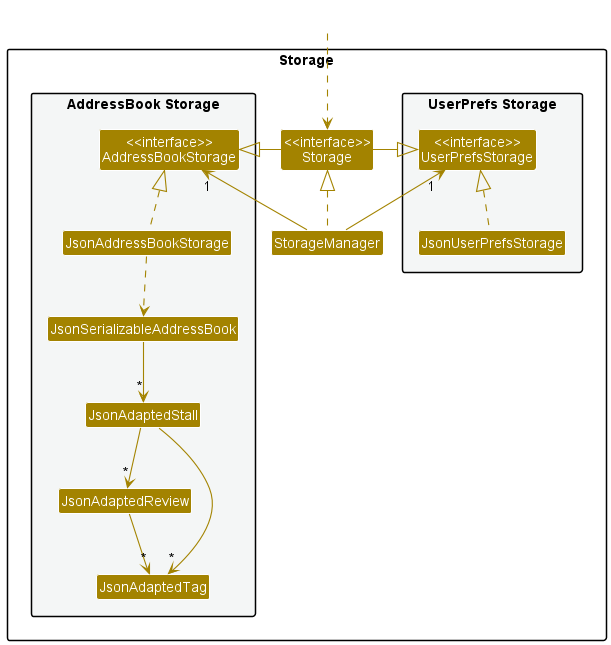

The diagram above was rendered by PlantUML. Its source (embedded in the PNG):
@startuml
!include style.puml
skinparam arrowThickness 1.1
skinparam arrowColor STORAGE_COLOR
skinparam classBackgroundColor STORAGE_COLOR

package Storage{

package "UserPrefs Storage" #F4F6F6{
Class "<<interface>>\nUserPrefsStorage" as UserPrefsStorage
Class JsonUserPrefsStorage
}

Class "<<interface>>\nStorage" as Storage
Class StorageManager

package "AddressBook Storage" #F4F6F6{
Class "<<interface>>\nAddressBookStorage" as AddressBookStorage
Class JsonAddressBookStorage
Class JsonSerializableAddressBook
Class JsonAdaptedStall
Class JsonAdaptedReview
Class JsonAdaptedTag
}

}

Class HiddenOutside #FFFFFF
HiddenOutside ..> Storage

StorageManager .up.|> Storage
StorageManager -up-> "1" UserPrefsStorage
StorageManager -up-> "1" AddressBookStorage

Storage -left-|> UserPrefsStorage
Storage -right-|> AddressBookStorage

JsonUserPrefsStorage .up.|> UserPrefsStorage
JsonAddressBookStorage .up.|> AddressBookStorage
JsonAddressBookStorage ..> JsonSerializableAddressBook
JsonSerializableAddressBook --> "*" JsonAdaptedStall
JsonAdaptedStall --> "*" JsonAdaptedReview
JsonAdaptedStall --> "*" JsonAdaptedTag
JsonAdaptedReview --> "*" JsonAdaptedTag

@enduml